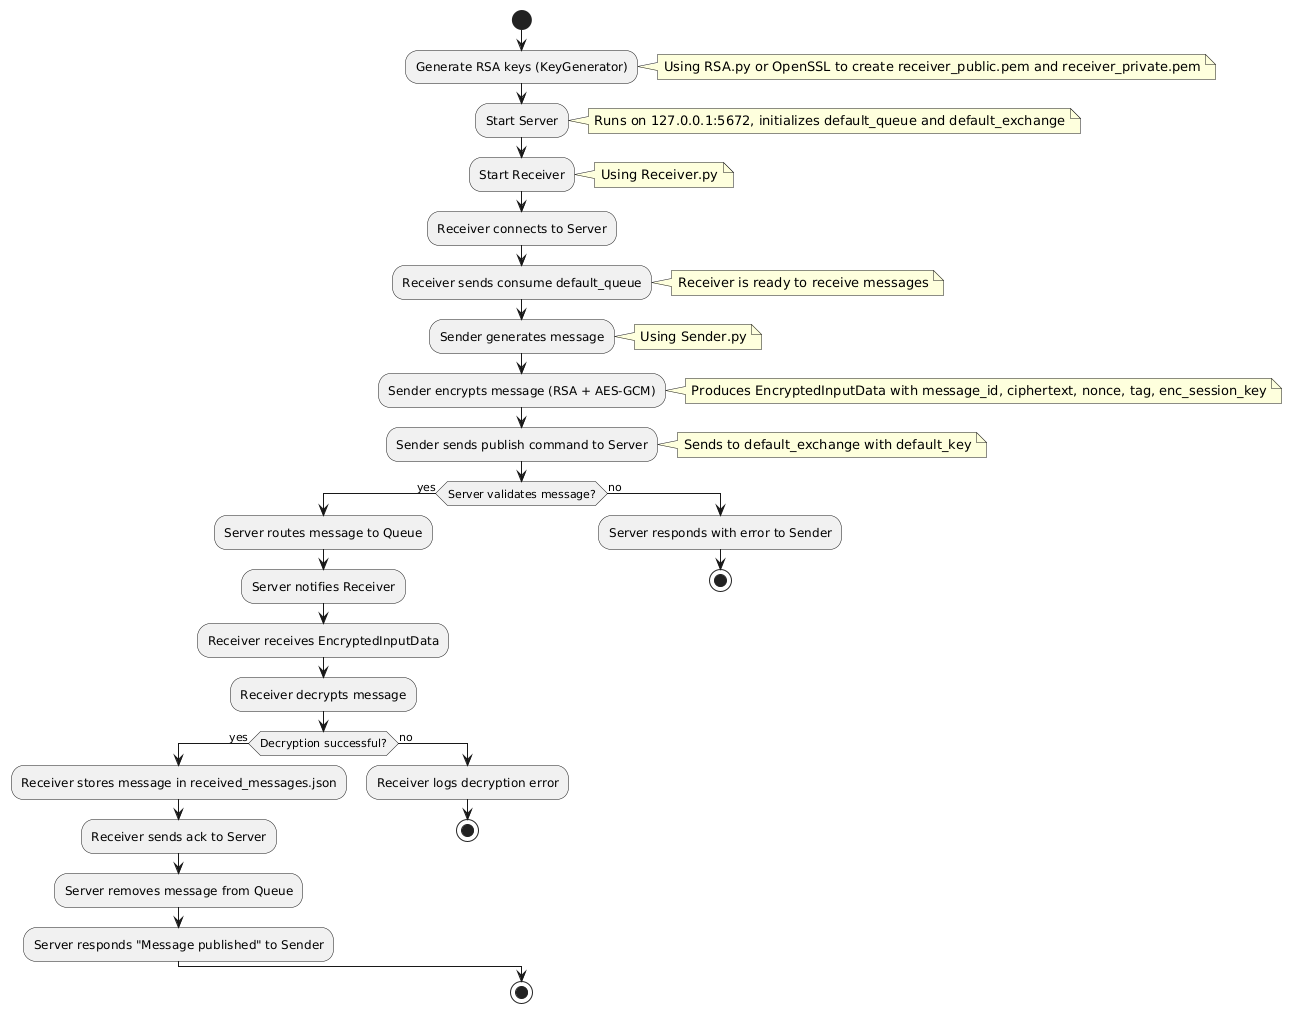

The diagram above was rendered by PlantUML. Its source (embedded in the PNG):
@startuml
start

:Generate RSA keys (KeyGenerator);
note right: Using RSA.py or OpenSSL to create receiver_public.pem and receiver_private.pem

:Start Server;
note right: Runs on 127.0.0.1:5672, initializes default_queue and default_exchange

:Start Receiver;
note right: Using Receiver.py
:Receiver connects to Server;
:Receiver sends consume default_queue;
note right: Receiver is ready to receive messages

:Sender generates message;
note right: Using Sender.py
:Sender encrypts message (RSA + AES-GCM);
note right: Produces EncryptedInputData with message_id, ciphertext, nonce, tag, enc_session_key

:Sender sends publish command to Server;
note right: Sends to default_exchange with default_key

if (Server validates message?) then (yes)
  :Server routes message to Queue;
  :Server notifies Receiver;
  :Receiver receives EncryptedInputData;
  :Receiver decrypts message;
  if (Decryption successful?) then (yes)
    :Receiver stores message in received_messages.json;
    :Receiver sends ack to Server;
    :Server removes message from Queue;
    :Server responds "Message published" to Sender;
  else (no)
    :Receiver logs decryption error;
    stop
  endif
else (no)
  :Server responds with error to Sender;
  stop
endif

stop
@enduml